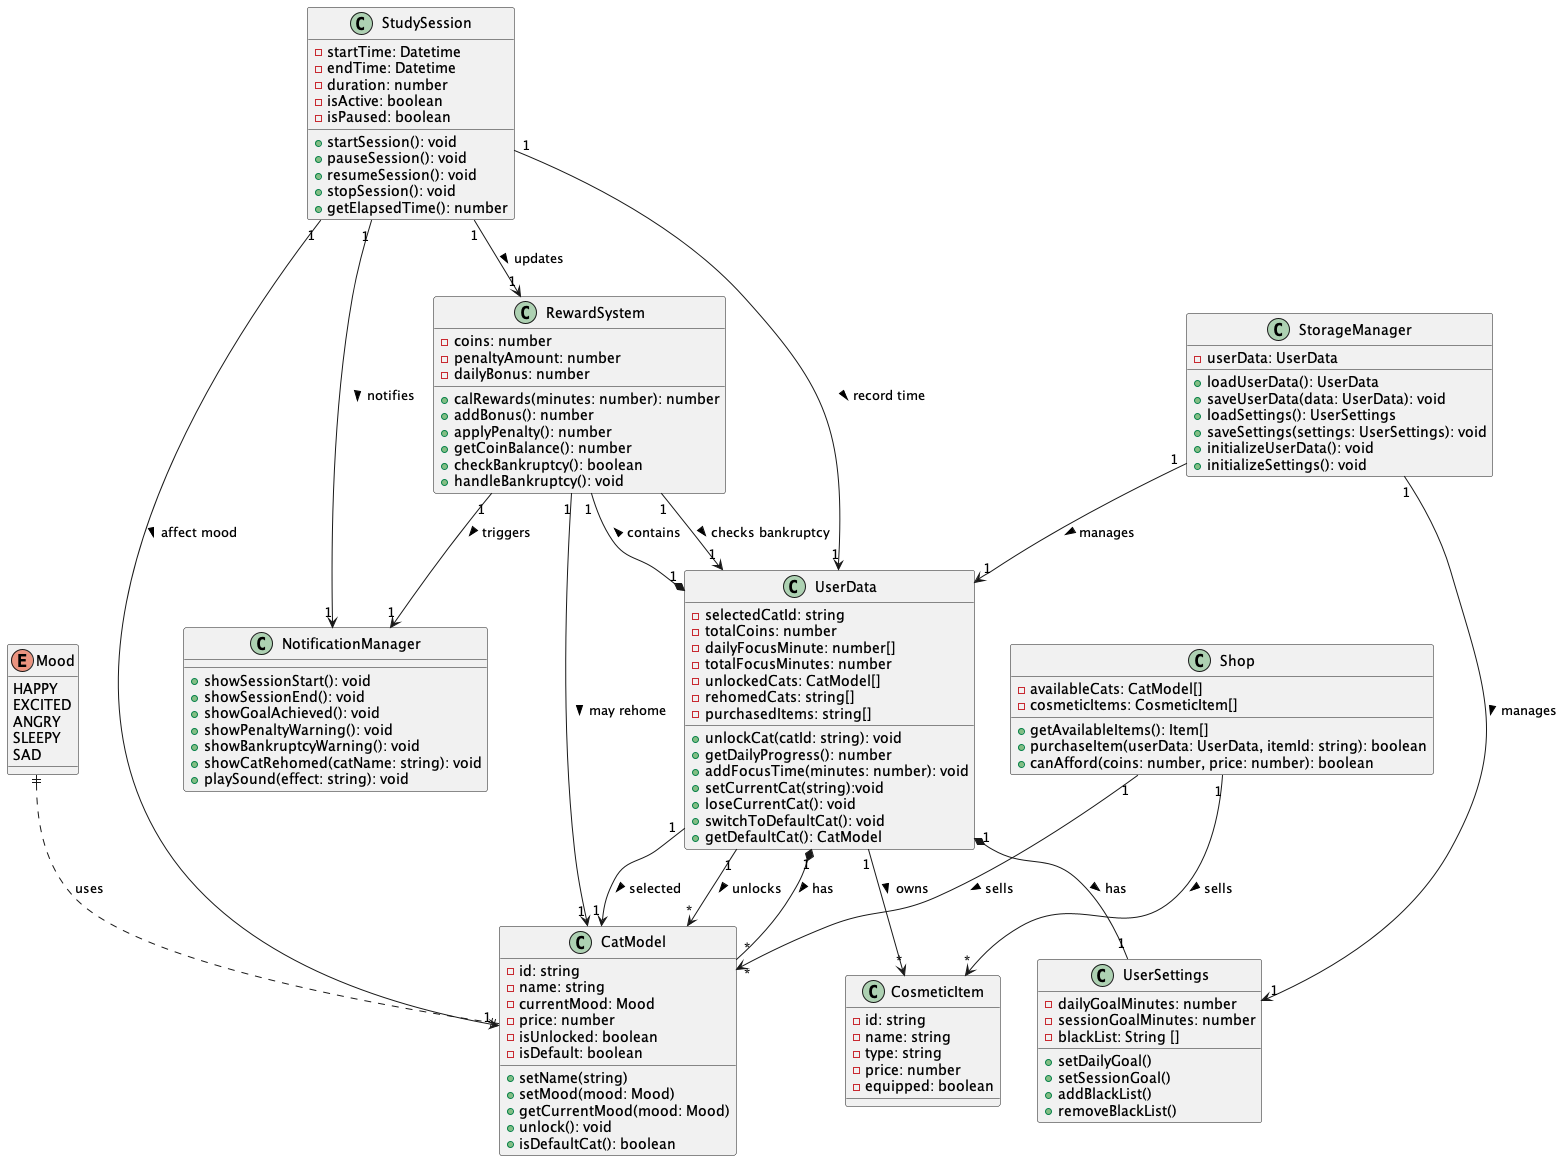

The diagram above was rendered by PlantUML. Its source (embedded in the PNG):
@startuml

  '----------- Enume and fundamental class -------------'
  enum Mood {
      HAPPY
      EXCITED
      ANGRY
      SLEEPY
      SAD
  }

  class CatModel{
    - id: string
    - name: string
    - currentMood: Mood
    - price: number
    - isUnlocked: boolean
    - isDefault: boolean
    + setName(string)
    + setMood(mood: Mood)
    + getCurrentMood(mood: Mood)
    + unlock(): void
    + isDefaultCat(): boolean
  }

  '------------------ Core Functions ----------------------'
  class StudySession {
    - startTime: Datetime
    - endTime: Datetime
    - duration: number
    - isActive: boolean
    - isPaused: boolean
    + startSession(): void
    + pauseSession(): void
    + resumeSession(): void
    + stopSession(): void
    + getElapsedTime(): number
  }
  class RewardSystem {
    - coins: number
    - penaltyAmount: number
    - dailyBonus: number
    + calRewards(minutes: number): number
    + addBonus(): number
    + applyPenalty(): number
    + getCoinBalance(): number
    + checkBankruptcy(): boolean
    + handleBankruptcy(): void
  }

  class NotificationManager {
    + showSessionStart(): void
    + showSessionEnd(): void
    + showGoalAchieved(): void
    + showPenaltyWarning(): void
    + showBankruptcyWarning(): void
    + showCatRehomed(catName: string): void
    + playSound(effect: string): void
  }


  ' -------------------- DATA Related Class --------------------------'
  class UserSettings {
    - dailyGoalMinutes: number
    - sessionGoalMinutes: number
    - blackList: String []
    + setDailyGoal()
    + setSessionGoal()
    + addBlackList()
    + removeBlackList()
  }
 
  class UserData {
    - selectedCatId: string
    - totalCoins: number
    - dailyFocusMinute: number[]
    - totalFocusMinutes: number
    - unlockedCats: CatModel[]
    - rehomedCats: string[]
    - purchasedItems: string[]
    + unlockCat(catId: string): void
    + getDailyProgress(): number
    + addFocusTime(minutes: number): void
    + setCurrentCat(string):void
    + loseCurrentCat(): void
    + switchToDefaultCat(): void
    + getDefaultCat(): CatModel
  }

  class StorageManager {
    - userData: UserData
    + loadUserData(): UserData
    + saveUserData(data: UserData): void
    + loadSettings(): UserSettings
    + saveSettings(settings: UserSettings): void
    + initializeUserData(): void
    + initializeSettings(): void
  }


  ' ------------------ SHOP (Optional Stage) ------------------
  class Shop {
    - availableCats: CatModel[]
    - cosmeticItems: CosmeticItem[]
    + getAvailableItems(): Item[]
    + purchaseItem(userData: UserData, itemId: string): boolean
    + canAfford(coins: number, price: number): boolean
  }

  class CosmeticItem {
    - id: string
    - name: string
    - type: string
    - price: number
    - equipped: boolean
  }


'------------------------- RealationShips---------------
Mood ||..|| CatModel : uses

UserData "1" *-- "*" CatModel : has >
UserData "1" --> "1" CatModel : selected >
UserData "1" *-- "1" UserSettings : has >
UserData "1" *-- "1" RewardSystem : contains >

StudySession "1" --> "1" RewardSystem : updates >
StudySession "1" --> "1" UserData : record time >
StudySession "1" --> "1" CatModel : affect mood >
StudySession "1" --> "1" NotificationManager: notifies >

RewardSystem "1" --> "1" NotificationManager : triggers >
RewardSystem "1" --> "1" UserData : checks bankruptcy >
RewardSystem "1" --> "1" CatModel : may rehome >

StorageManager "1" --> "1" UserData : manages >
StorageManager "1" --> "1" UserSettings : manages >


Shop "1" --> "*" CatModel : sells >
Shop "1" --> "*" CosmeticItem : sells >
UserData "1" --> "*" CosmeticItem : owns >
UserData "1" --> "*" CatModel : unlocks >

@enduml